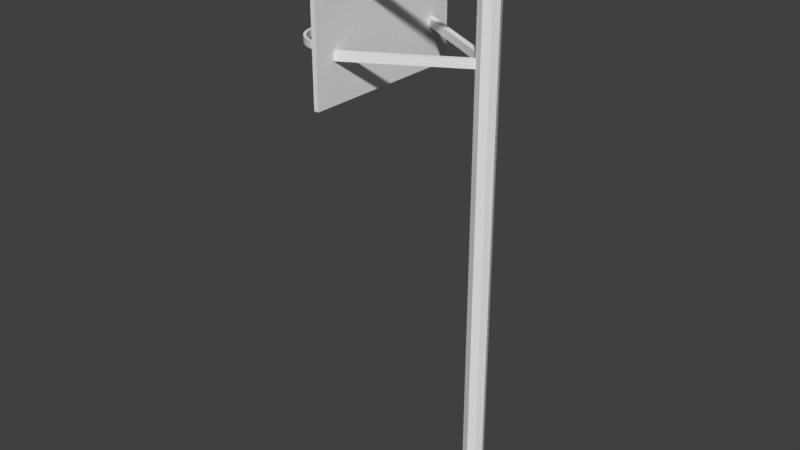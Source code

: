 # Source: hoop.blend  (saved by Blender 2.79.0; exported with 4.5.12 LTS)
import bpy
from mathutils import Matrix  # noqa: F401  (used for matrix-valued properties, if any)

bpy.ops.wm.read_factory_settings(use_empty=True)
scene = bpy.context.scene
scene.name = 'Scene'

# ---- collections
col_collection_1 = bpy.data.collections.new('Collection 1'); scene.collection.children.link(col_collection_1)

# ---- world
world_world = bpy.data.worlds.new('World'); scene.world = world_world
world_world.color = (0.05088, 0.05088, 0.05088)
world_world.use_sun_shadow = False
world_world.sun_shadow_jitter_overblur = 0.0
world_world.cycles.sampling_method = 'MANUAL'

# ---- meshes
me_cube_007 = bpy.data.meshes.new('Cube.007')
me_cube_007.from_pydata([(-0.8254, -0.7026, -1.0), (-0.8254, -0.7026, 1.0), (-0.8254, 0.7026, -1.0), (-0.8254, 0.7026, 1.0), (1.0, -1.0, -1.0), (1.0, -1.0, 1.0), (1.0, 1.0, -1.0), (1.0, 1.0, 1.0), (-0.7568, 0.0, -1.0), (-0.7568, 0.0, 1.0), (1.0, 0.0, -1.0), (1.0, 0.0, 1.0)], [], [(8, 9, 3, 2), (2, 3, 7, 6), (10, 11, 5, 4), (4, 5, 1, 0), (8, 10, 4, 0), (11, 9, 1, 5), (7, 3, 9, 11), (2, 6, 10, 8), (6, 7, 11, 10), (0, 1, 9, 8)])
me_cube_007.use_remesh_preserve_volume = False
me_cube_007.use_remesh_preserve_attributes = False
me_cube_007.use_mirror_vertex_groups = False
me_cube_007.update()
me_cylinder_001 = bpy.data.meshes.new('Cylinder.001')
me_cylinder_001.from_pydata([(0.0, 1.0, -1.0), (0.0, 1.0, 1.0), (0.1951, 0.9808, -1.0), (0.1951, 0.9808, 1.0), (0.3827, 0.9239, -1.0), (0.3827, 0.9239, 1.0), (0.5556, 0.8315, -1.0), (0.5556, 0.8315, 1.0), (0.7071, 0.7071, -1.0), (0.7071, 0.7071, 1.0), (0.8315, 0.5556, -1.0), (0.8315, 0.5556, 1.0), (0.9239, 0.3827, -1.0), (0.9239, 0.3827, 1.0), (0.9808, 0.1951, -1.0), (0.9808, 0.1951, 1.0), (1.0, 7.55e-08, -1.0), (1.0, 7.55e-08, 1.0), (0.9808, -0.1951, -1.0), (0.9808, -0.1951, 1.0), (0.9239, -0.3827, -1.0), (0.9239, -0.3827, 1.0), (0.8315, -0.5556, -1.0), (0.8315, -0.5556, 1.0), (0.7071, -0.7071, -1.0), (0.7071, -0.7071, 1.0), (0.5556, -0.8315, -1.0), (0.5556, -0.8315, 1.0), (0.3827, -0.9239, -1.0), (0.3827, -0.9239, 1.0), (0.1951, -0.9808, -1.0), (0.1951, -0.9808, 1.0), (-3.258e-07, -1.0, -1.0), (-3.258e-07, -1.0, 1.0), (-0.1951, -0.9808, -1.0), (-0.1951, -0.9808, 1.0), (-0.3827, -0.9239, -1.0), (-0.3827, -0.9239, 1.0), (-0.5556, -0.8315, -1.0), (-0.5556, -0.8315, 1.0), (-0.7071, -0.7071, -1.0), (-0.7071, -0.7071, 1.0), (-0.8315, -0.5556, -1.0), (-0.8315, -0.5556, 1.0), (-0.9239, -0.3827, -1.0), (-0.9239, -0.3827, 1.0), (-0.9808, -0.1951, -1.0), (-0.9808, -0.1951, 1.0), (-1.0, 9.656e-07, -1.0), (-1.0, 9.656e-07, 1.0), (-0.9808, 0.1951, -1.0), (-0.9808, 0.1951, 1.0), (-0.9239, 0.3827, -1.0), (-0.9239, 0.3827, 1.0), (-0.8315, 0.5556, -1.0), (-0.8315, 0.5556, 1.0), (-0.7071, 0.7071, -1.0), (-0.7071, 0.7071, 1.0), (-0.5556, 0.8315, -1.0), (-0.5556, 0.8315, 1.0), (-0.3827, 0.9239, -1.0), (-0.3827, 0.9239, 1.0), (-0.1951, 0.9808, -1.0), (-0.1951, 0.9808, 1.0), (0.0, 0.908, -1.0), (0.0, 0.908, 1.0), (0.1771, 0.8906, -1.0), (0.1771, 0.8906, 1.0), (0.3475, 0.8389, -1.0), (0.3475, 0.8389, 1.0), (0.5045, 0.755, -1.0), (0.5045, 0.755, 1.0), (0.6421, 0.6421, -1.0), (0.6421, 0.6421, 1.0), (0.755, 0.5045, -1.0), (0.755, 0.5045, 1.0), (0.8389, 0.3475, -1.0), (0.8389, 0.3475, 1.0), (0.8906, 0.1771, -1.0), (0.8906, 0.1771, 1.0), (0.908, 7.55e-08, -1.0), (0.908, 7.55e-08, 1.0), (0.8906, -0.1771, -1.0), (0.8906, -0.1771, 1.0), (0.8389, -0.3475, -1.0), (0.8389, -0.3475, 1.0), (0.755, -0.5045, -1.0), (0.755, -0.5045, 1.0), (0.6421, -0.6421, -1.0), (0.6421, -0.6421, 1.0), (0.5045, -0.755, -1.0), (0.5045, -0.755, 1.0), (0.3475, -0.8389, -1.0), (0.3475, -0.8389, 1.0), (0.1771, -0.8906, -1.0), (0.1771, -0.8906, 1.0), (-3.258e-07, -0.908, -1.0), (-3.258e-07, -0.908, 1.0), (-0.1771, -0.8906, -1.0), (-0.1771, -0.8906, 1.0), (-0.3475, -0.8389, -1.0), (-0.3475, -0.8389, 1.0), (-0.5045, -0.755, -1.0), (-0.5045, -0.755, 1.0), (-0.6421, -0.6421, -1.0), (-0.6421, -0.6421, 1.0), (-0.755, -0.5045, -1.0), (-0.755, -0.5045, 1.0), (-0.8389, -0.3475, -1.0), (-0.8389, -0.3475, 1.0), (-0.8906, -0.1771, -1.0), (-0.8906, -0.1771, 1.0), (-0.908, 9.656e-07, -1.0), (-0.908, 9.656e-07, 1.0), (-0.8906, 0.1771, -1.0), (-0.8906, 0.1771, 1.0), (-0.8389, 0.3475, -1.0), (-0.8389, 0.3475, 1.0), (-0.755, 0.5045, -1.0), (-0.755, 0.5045, 1.0), (-0.6421, 0.6421, -1.0), (-0.6421, 0.6421, 1.0), (-0.5045, 0.755, -1.0), (-0.5045, 0.755, 1.0), (-0.3475, 0.8389, -1.0), (-0.3475, 0.8389, 1.0), (-0.1771, 0.8906, -1.0), (-0.1771, 0.8906, 1.0)], [], [(0, 1, 3, 2), (2, 3, 5, 4), (4, 5, 7, 6), (6, 7, 9, 8), (8, 9, 11, 10), (10, 11, 13, 12), (12, 13, 15, 14), (14, 15, 17, 16), (16, 17, 19, 18), (18, 19, 21, 20), (20, 21, 23, 22), (22, 23, 25, 24), (24, 25, 27, 26), (26, 27, 29, 28), (28, 29, 31, 30), (30, 31, 33, 32), (32, 33, 35, 34), (34, 35, 37, 36), (36, 37, 39, 38), (38, 39, 41, 40), (40, 41, 43, 42), (42, 43, 45, 44), (44, 45, 47, 46), (46, 47, 49, 48), (48, 49, 51, 50), (50, 51, 53, 52), (52, 53, 55, 54), (54, 55, 57, 56), (56, 57, 59, 58), (58, 59, 61, 60), (60, 61, 63, 62), (62, 63, 1, 0), (64, 66, 67, 65), (66, 68, 69, 67), (68, 70, 71, 69), (70, 72, 73, 71), (72, 74, 75, 73), (74, 76, 77, 75), (76, 78, 79, 77), (78, 80, 81, 79), (80, 82, 83, 81), (82, 84, 85, 83), (84, 86, 87, 85), (86, 88, 89, 87), (88, 90, 91, 89), (90, 92, 93, 91), (92, 94, 95, 93), (94, 96, 97, 95), (96, 98, 99, 97), (98, 100, 101, 99), (100, 102, 103, 101), (102, 104, 105, 103), (104, 106, 107, 105), (106, 108, 109, 107), (108, 110, 111, 109), (110, 112, 113, 111), (112, 114, 115, 113), (114, 116, 117, 115), (116, 118, 119, 117), (118, 120, 121, 119), (120, 122, 123, 121), (122, 124, 125, 123), (124, 126, 127, 125), (126, 64, 65, 127), (0, 2, 66, 64), (3, 1, 65, 67), (2, 4, 68, 66), (5, 3, 67, 69), (4, 6, 70, 68), (7, 5, 69, 71), (6, 8, 72, 70), (9, 7, 71, 73), (8, 10, 74, 72), (11, 9, 73, 75), (10, 12, 76, 74), (13, 11, 75, 77), (12, 14, 78, 76), (15, 13, 77, 79), (14, 16, 80, 78), (17, 15, 79, 81), (16, 18, 82, 80), (19, 17, 81, 83), (18, 20, 84, 82), (21, 19, 83, 85), (20, 22, 86, 84), (23, 21, 85, 87), (22, 24, 88, 86), (25, 23, 87, 89), (24, 26, 90, 88), (27, 25, 89, 91), (26, 28, 92, 90), (29, 27, 91, 93), (28, 30, 94, 92), (31, 29, 93, 95), (30, 32, 96, 94), (33, 31, 95, 97), (32, 34, 98, 96), (35, 33, 97, 99), (34, 36, 100, 98), (37, 35, 99, 101), (36, 38, 102, 100), (39, 37, 101, 103), (38, 40, 104, 102), (41, 39, 103, 105), (40, 42, 106, 104), (43, 41, 105, 107), (42, 44, 108, 106), (45, 43, 107, 109), (44, 46, 110, 108), (47, 45, 109, 111), (46, 48, 112, 110), (49, 47, 111, 113), (48, 50, 114, 112), (51, 49, 113, 115), (50, 52, 116, 114), (53, 51, 115, 117), (52, 54, 118, 116), (55, 53, 117, 119), (54, 56, 120, 118), (57, 55, 119, 121), (56, 58, 122, 120), (59, 57, 121, 123), (58, 60, 124, 122), (61, 59, 123, 125), (60, 62, 126, 124), (63, 61, 125, 127), (62, 0, 64, 126), (1, 63, 127, 65)])
me_cylinder_001.use_remesh_preserve_volume = False
me_cylinder_001.use_remesh_preserve_attributes = False
me_cylinder_001.use_mirror_vertex_groups = False
me_cylinder_001.update()
me_cube_006 = bpy.data.meshes.new('Cube.006')
me_cube_006.from_pydata([(-1.0, -1.0, -1.0), (-1.0, -1.0, 1.0), (-1.0, 1.0, -1.0), (-1.0, 1.0, 1.0), (1.0, -1.0, -1.0), (1.0, -1.0, 1.0), (1.0, 1.0, -1.0), (1.0, 1.0, 1.0)], [], [(0, 1, 3, 2), (2, 3, 7, 6), (6, 7, 5, 4), (4, 5, 1, 0), (2, 6, 4, 0), (7, 3, 1, 5)])
me_cube_006.use_remesh_preserve_volume = False
me_cube_006.use_remesh_preserve_attributes = False
me_cube_006.use_mirror_vertex_groups = False
me_cube_006.update()
me_cube_001 = bpy.data.meshes.new('Cube.001')
me_cube_001.from_pydata([(-1.0, -1.0, -1.0), (-1.0, -1.0, 1.0), (-1.0, 1.0, -1.0), (-1.0, 1.0, 1.0), (1.0, -1.0, -1.0), (1.0, -1.0, 1.0), (1.0, 1.0, -1.0), (1.0, 1.0, 1.0)], [], [(0, 1, 3, 2), (2, 3, 7, 6), (6, 7, 5, 4), (4, 5, 1, 0), (2, 6, 4, 0), (7, 3, 1, 5)])
me_cube_001.use_remesh_preserve_volume = False
me_cube_001.use_remesh_preserve_attributes = False
me_cube_001.use_mirror_vertex_groups = False
me_cube_001.update()
me_cylinder = bpy.data.meshes.new('Cylinder')
me_cylinder.from_pydata([(0.0, 1.0, -1.0), (0.0, 1.0, 1.0), (0.7071, 0.7071, -1.0), (0.7071, 0.7071, 1.0), (1.0, -4.371e-08, -1.0), (1.0, -4.371e-08, 1.0), (0.7071, -0.7071, -1.0), (0.7071, -0.7071, 1.0), (-8.742e-08, -1.0, -1.0), (-8.742e-08, -1.0, 1.0), (-0.7071, -0.7071, -1.0), (-0.7071, -0.7071, 1.0), (-1.0, 1.192e-08, -1.0), (-1.0, 1.192e-08, 1.0), (-0.7071, 0.7071, -1.0), (-0.7071, 0.7071, 1.0)], [], [(0, 1, 3, 2), (2, 3, 5, 4), (4, 5, 7, 6), (6, 7, 9, 8), (8, 9, 11, 10), (10, 11, 13, 12), (3, 1, 15, 13, 11, 9, 7, 5), (12, 13, 15, 14), (14, 15, 1, 0), (0, 2, 4, 6, 8, 10, 12, 14)])
me_cylinder.use_remesh_preserve_volume = False
me_cylinder.use_remesh_preserve_attributes = False
me_cylinder.use_mirror_vertex_groups = False
me_cylinder.update()
me_cube_003 = bpy.data.meshes.new('Cube.003')
me_cube_003.from_pydata([(-1.0, -1.0, -1.0), (-1.0, -1.0, 1.0), (-1.0, 1.0, -1.0), (-1.0, 1.0, 1.0), (1.0, -1.0, -1.0), (1.0, -1.0, 1.0), (1.0, 1.0, -1.0), (1.0, 1.0, 1.0)], [], [(0, 1, 3, 2), (2, 3, 7, 6), (6, 7, 5, 4), (4, 5, 1, 0), (2, 6, 4, 0), (7, 3, 1, 5)])
me_cube_003.use_remesh_preserve_volume = False
me_cube_003.use_remesh_preserve_attributes = False
me_cube_003.use_mirror_vertex_groups = False
me_cube_003.update()
me_cube_005 = bpy.data.meshes.new('Cube.005')
me_cube_005.from_pydata([(-1.0, -1.0, -1.0), (-1.0, -1.0, 1.0), (-1.0, 1.0, -1.0), (-1.0, 1.0, 1.0), (1.0, -1.0, -1.0), (1.0, -1.0, 1.0), (1.0, 1.0, -1.0), (1.0, 1.0, 1.0)], [], [(0, 1, 3, 2), (2, 3, 7, 6), (6, 7, 5, 4), (4, 5, 1, 0), (2, 6, 4, 0), (7, 3, 1, 5)])
me_cube_005.use_remesh_preserve_volume = False
me_cube_005.use_remesh_preserve_attributes = False
me_cube_005.use_mirror_vertex_groups = False
me_cube_005.update()
me_cube_004 = bpy.data.meshes.new('Cube.004')
me_cube_004.from_pydata([(-1.0, -1.0, -1.0), (-1.0, -1.0, 1.0), (-1.0, 1.0, -1.0), (-1.0, 1.0, 1.0), (1.0, -1.0, -1.0), (1.0, -1.0, 1.0), (1.0, 1.0, -1.0), (1.0, 1.0, 1.0)], [], [(0, 1, 3, 2), (2, 3, 7, 6), (6, 7, 5, 4), (4, 5, 1, 0), (2, 6, 4, 0), (7, 3, 1, 5)])
me_cube_004.use_remesh_preserve_volume = False
me_cube_004.use_remesh_preserve_attributes = False
me_cube_004.use_mirror_vertex_groups = False
me_cube_004.update()

# ---- objects
ob_cube_005 = bpy.data.objects.new('Cube.005', me_cube_007)
ob_cylinder_001 = bpy.data.objects.new('Cylinder.001', me_cylinder_001)
ob_cube_004 = bpy.data.objects.new('Cube.004', me_cube_006)
ob_cube = bpy.data.objects.new('Cube', me_cube_001)
ob_cylinder = bpy.data.objects.new('Cylinder', me_cylinder)
ob_cube_001 = bpy.data.objects.new('Cube.001', me_cube_003)
ob_cube_003 = bpy.data.objects.new('Cube.003', me_cube_005)
ob_cube_002 = bpy.data.objects.new('Cube.002', me_cube_004)

# ---- transforms, parenting, visibility, modifiers, constraints
ob_cube_005.location = (-1.578, 0.0, 5.866)
ob_cube_005.scale = (0.1125, 0.1125, 0.03751)
ob_cube_005.lineart.crease_threshold = 0.0
ob_cylinder_001.location = (-2.095, 0.0, 5.864)
ob_cylinder_001.scale = (0.4318, 0.4318, 0.04385)
ob_cylinder_001.lineart.crease_threshold = 0.0
ob_cube_004.location = (-1.434, 0.0, 6.44)
ob_cube_004.scale = (-0.03042, 1.12, 1.0)
ob_cube_004.lineart.crease_threshold = 0.0
ob_cube.location = (-0.757, -0.45, 6.0)
ob_cube.rotation_euler = (0.0, -0.0, 0.5236)
ob_cube.scale = (0.7621, 0.03523, 0.05179)
ob_cube.lineart.crease_threshold = 0.0
ob_cylinder.location = (0.0, 0.0, 3.536)
ob_cylinder.scale = (0.1334, 0.1334, 3.553)
ob_cylinder.lineart.crease_threshold = 0.0
ob_cube_001.location = (-0.757, 0.45, 6.0)
ob_cube_001.rotation_euler = (0.0, -0.0, -0.5236)
ob_cube_001.scale = (0.7621, 0.03523, 0.05179)
ob_cube_001.lineart.crease_threshold = 0.0
ob_cube_003.location = (-0.757, -0.45, 7.0)
ob_cube_003.rotation_euler = (0.0, -0.0, 0.5236)
ob_cube_003.scale = (0.7621, 0.03523, 0.05179)
ob_cube_003.lineart.crease_threshold = 0.0
ob_cube_002.location = (-0.757, 0.45, 7.0)
ob_cube_002.rotation_euler = (0.0, -0.0, -0.5236)
ob_cube_002.scale = (0.7621, 0.03523, 0.05179)
ob_cube_002.lineart.crease_threshold = 0.0

# ---- collection membership
col_collection_1.objects.link(ob_cube_005)
col_collection_1.objects.link(ob_cylinder_001)
col_collection_1.objects.link(ob_cube_004)
col_collection_1.objects.link(ob_cube)
col_collection_1.objects.link(ob_cylinder)
col_collection_1.objects.link(ob_cube_001)
col_collection_1.objects.link(ob_cube_003)
col_collection_1.objects.link(ob_cube_002)

# ---- scene / render settings (as saved in the file)
scene.frame_start = 1; scene.frame_end = 250; scene.frame_set(1)
scene.render.engine = 'BLENDER_EEVEE_NEXT'
scene.render.resolution_percentage = 50
scene.render.dither_intensity = 0.0
scene.cycles.use_denoising = False
scene.cycles.samples = 128
scene.cycles.sampling_pattern = 'TABULATED_SOBOL'
scene.cycles.use_adaptive_sampling = False
scene.cycles.use_light_tree = False
scene.cycles.blur_glossy = 0.0
scene.cycles.sample_clamp_indirect = 0.0
scene.view_settings.view_transform = 'Standard'
bpy.context.view_layer.update()

# ---- added for rendering (the .blend has no active camera and no usable light): camera, sun
cam_auto = bpy.data.cameras.new('AutoCamera')
cam_auto.lens = 50.0
cam_auto.sensor_width = 36.0
cam_auto.clip_end = 1000.0
ob_auto_camera = bpy.data.objects.new('AutoCamera', cam_auto)
scene.collection.objects.link(ob_auto_camera)
ob_auto_camera.location = (6.41539, -9.13423, 9.80114)
ob_auto_camera.rotation_euler = (1.09748, -7.21219e-08, 0.694738)
scene.camera = ob_auto_camera
light_auto_sun = bpy.data.lights.new('AutoSun', 'SUN')
light_auto_sun.energy = 3.0
light_auto_sun.angle = 0.0523599
ob_auto_sun = bpy.data.objects.new('AutoSun', light_auto_sun)
scene.collection.objects.link(ob_auto_sun)
ob_auto_sun.rotation_euler = (0.872665, 0.174533, 0.523599)
bpy.context.view_layer.update()
